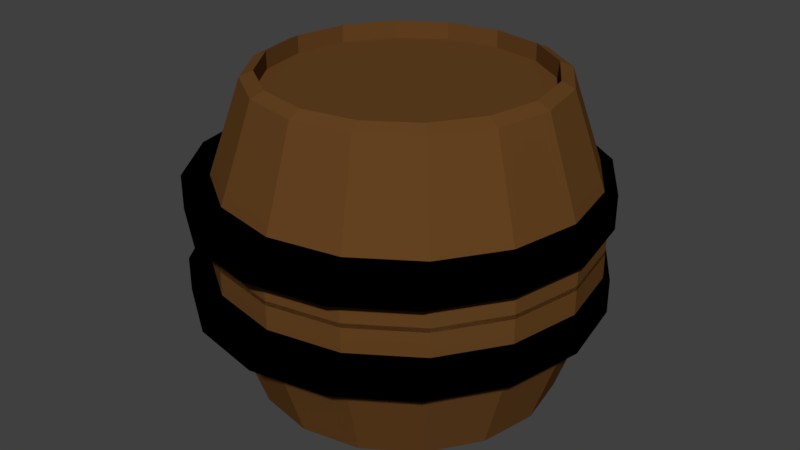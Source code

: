# Source: barrel.blend  (saved by Blender 2.79.0; exported with 4.5.12 LTS)
import bpy
from mathutils import Matrix  # noqa: F401  (used for matrix-valued properties, if any)

bpy.ops.wm.read_factory_settings(use_empty=True)
scene = bpy.context.scene
scene.name = 'Scene'

# ---- collections
col_collection_1 = bpy.data.collections.new('Collection 1'); scene.collection.children.link(col_collection_1)

# ---- materials (node trees are filled in below, after node groups)
mat_material_002 = bpy.data.materials.new('Material.002')
mat_material_002.alpha_threshold = 0.0
mat_material_002.use_transparent_shadow = False
mat_material_002.diffuse_color = (0.1301, 0.05613, 0.01521, 1.0)
mat_material_002.roughness = 0.5
mat_material_003 = bpy.data.materials.new('Material.003')
mat_material_003.alpha_threshold = 0.0
mat_material_003.use_transparent_shadow = False
mat_material_003.diffuse_color = (0.0, 0.0, 0.0, 1.0)
mat_material_003.roughness = 0.5

# ---- material node trees

# ---- world
world_world = bpy.data.worlds.new('World'); scene.world = world_world
world_world.color = (0.05088, 0.05088, 0.05088)
world_world.use_sun_shadow = False
world_world.sun_shadow_jitter_overblur = 0.0
world_world.cycles.sampling_method = 'MANUAL'

# ---- meshes
me_cylinder = bpy.data.meshes.new('Cylinder')
me_cylinder.from_pydata([(0.0153, 1.121, 1.189), (0.4609, 1.032, 1.189), (0.8387, 0.7795, 1.189), (1.091, 0.4017, 1.189), (1.18, -0.0439, 1.189), (1.091, -0.4895, 1.189), (0.8387, -0.8673, 1.189), (0.4609, -1.12, 1.189), (0.0153, -1.208, 1.189), (-0.4303, -1.12, 1.189), (-0.8081, -0.8673, 1.189), (-1.061, -0.4895, 1.189), (-1.149, -0.0439, 1.189), (-1.061, 0.4017, 1.189), (-0.8081, 0.7795, 1.189), (-0.4303, 1.032, 1.189), (0.0153, 1.415, 0.3408), (0.5736, 1.304, 0.3408), (1.047, 0.9878, 0.3408), (1.363, 0.5144, 0.3408), (1.474, -0.0439, 0.3408), (1.363, -0.6022, 0.3408), (1.047, -1.076, 0.3408), (0.5736, -1.392, 0.3408), (0.0153, -1.503, 0.3408), (-0.543, -1.392, 0.3408), (-1.016, -1.076, 0.3408), (-1.333, -0.6022, 0.3408), (-1.444, -0.0439, 0.3408), (-1.333, 0.5144, 0.3408), (-1.016, 0.9878, 0.3408), (-0.543, 1.304, 0.3408), (0.0153, 1.021, 1.234), (0.4228, 0.9399, 1.234), (0.7683, 0.7091, 1.234), (0.9991, 0.3636, 1.234), (1.08, -0.0439, 1.234), (0.9991, -0.4514, 1.234), (0.7683, -0.7969, 1.234), (0.4228, -1.028, 1.234), (0.0153, -1.109, 1.234), (-0.3922, -1.028, 1.234), (-0.7377, -0.7969, 1.234), (-0.9685, -0.4514, 1.234), (-1.05, -0.0439, 1.234), (-0.9685, 0.3636, 1.234), (-0.7377, 0.7091, 1.234), (-0.3922, 0.9399, 1.234), (0.0153, 1.021, 1.098), (0.4228, 0.9399, 1.098), (0.7683, 0.7091, 1.098), (0.9991, 0.3636, 1.098), (1.08, -0.0439, 1.098), (0.9991, -0.4514, 1.098), (0.7683, -0.7969, 1.098), (0.4228, -1.028, 1.098), (0.0153, -1.109, 1.098), (-0.3922, -1.028, 1.098), (-0.7377, -0.7969, 1.098), (-0.9685, -0.4514, 1.098), (-1.05, -0.0439, 1.098), (-0.9685, 0.3636, 1.098), (-0.7377, 0.7091, 1.098), (-0.3922, 0.9399, 1.098), (0.0153, 1.415, -0.01652), (0.5736, 1.304, -0.01652), (1.047, 0.9878, -0.01652), (1.363, 0.5144, -0.01652), (1.474, -0.0439, -0.01652), (1.363, -0.6022, -0.01652), (1.047, -1.076, -0.01652), (0.5736, -1.392, -0.01652), (0.0153, -1.503, -0.01652), (-0.543, -1.392, -0.01652), (-1.016, -1.076, -0.01652), (-1.333, -0.6022, -0.01652), (-1.444, -0.0439, -0.01652), (-1.333, 0.5144, -0.01652), (-1.016, 0.9878, -0.01652), (-0.543, 1.304, -0.01652), (-0.02468, 1.479, -0.4686), (-0.02468, 1.479, -0.2237), (0.5736, 1.36, -0.4686), (0.5736, 1.36, -0.2237), (1.081, 1.021, -0.4686), (1.081, 1.021, -0.2237), (1.42, 0.5137, -0.4686), (1.42, 0.5137, -0.2237), (1.539, -0.08459, -0.4686), (1.539, -0.08459, -0.2237), (1.42, -0.6829, -0.4686), (1.42, -0.6829, -0.2237), (1.081, -1.19, -0.4686), (1.081, -1.19, -0.2237), (0.5736, -1.529, -0.4686), (0.5736, -1.529, -0.2237), (-0.02468, -1.648, -0.4686), (-0.02468, -1.648, -0.2237), (-0.6229, -1.529, -0.4686), (-0.6229, -1.529, -0.2237), (-1.13, -1.19, -0.4686), (-1.13, -1.19, -0.2237), (-1.469, -0.6829, -0.4686), (-1.469, -0.6829, -0.2237), (-1.588, -0.08459, -0.4686), (-1.588, -0.08459, -0.2237), (-1.469, 0.5137, -0.4686), (-1.469, 0.5137, -0.2237), (-1.13, 1.021, -0.4686), (-1.13, 1.021, -0.2237), (-0.6229, 1.36, -0.4686), (-0.6229, 1.36, -0.2237), (-0.02468, 1.479, 0.2043), (-0.02468, 1.479, 0.4492), (0.5736, 1.36, 0.2043), (0.5736, 1.36, 0.4492), (1.081, 1.021, 0.2043), (1.081, 1.021, 0.4492), (1.42, 0.5137, 0.2043), (1.42, 0.5137, 0.4492), (1.539, -0.08459, 0.2043), (1.539, -0.08459, 0.4492), (1.42, -0.6829, 0.2043), (1.42, -0.6829, 0.4492), (1.081, -1.19, 0.2043), (1.081, -1.19, 0.4492), (0.5736, -1.529, 0.2043), (0.5736, -1.529, 0.4492), (-0.02468, -1.648, 0.2043), (-0.02468, -1.648, 0.4492), (-0.6229, -1.529, 0.2043), (-0.6229, -1.529, 0.4492), (-1.13, -1.19, 0.2043), (-1.13, -1.19, 0.4492), (-1.469, -0.6829, 0.2043), (-1.469, -0.6829, 0.4492), (-1.588, -0.08459, 0.2043), (-1.588, -0.08459, 0.4492), (-1.469, 0.5137, 0.2043), (-1.469, 0.5137, 0.4492), (-1.13, 1.021, 0.2043), (-1.13, 1.021, 0.4492), (-0.6229, 1.36, 0.2043), (-0.6229, 1.36, 0.4492)], [], [(16, 0, 1, 17), (17, 1, 2, 18), (18, 2, 3, 19), (19, 3, 4, 20), (20, 4, 5, 21), (21, 5, 6, 22), (22, 6, 7, 23), (23, 7, 8, 24), (24, 8, 9, 25), (25, 9, 10, 26), (26, 10, 11, 27), (27, 11, 12, 28), (28, 12, 13, 29), (29, 13, 14, 30), (6, 5, 37, 38), (30, 14, 15, 31), (31, 15, 0, 16), (79, 31, 16, 64), (78, 30, 31, 79), (77, 29, 30, 78), (76, 28, 29, 77), (75, 27, 28, 76), (74, 26, 27, 75), (73, 25, 26, 74), (72, 24, 25, 73), (71, 23, 24, 72), (70, 22, 23, 71), (69, 21, 22, 70), (68, 20, 21, 69), (67, 19, 20, 68), (66, 18, 19, 67), (65, 17, 18, 66), (64, 16, 17, 65), (41, 40, 56, 57), (11, 10, 42, 43), (0, 15, 47, 32), (4, 3, 35, 36), (9, 8, 40, 41), (14, 13, 45, 46), (2, 1, 33, 34), (7, 6, 38, 39), (12, 11, 43, 44), (5, 4, 36, 37), (10, 9, 41, 42), (15, 14, 46, 47), (3, 2, 34, 35), (8, 7, 39, 40), (1, 0, 32, 33), (13, 12, 44, 45), (49, 48, 63, 62, 61, 60, 59, 58, 57, 56, 55, 54, 53, 52, 51, 50), (34, 33, 49, 50), (42, 41, 57, 58), (35, 34, 50, 51), (43, 42, 58, 59), (36, 35, 51, 52), (44, 43, 59, 60), (37, 36, 52, 53), (45, 44, 60, 61), (38, 37, 53, 54), (46, 45, 61, 62), (39, 38, 54, 55), (47, 46, 62, 63), (40, 39, 55, 56), (33, 32, 48, 49), (32, 47, 63, 48), (80, 81, 83, 82), (82, 83, 85, 84), (84, 85, 87, 86), (86, 87, 89, 88), (88, 89, 91, 90), (90, 91, 93, 92), (92, 93, 95, 94), (94, 95, 97, 96), (96, 97, 99, 98), (98, 99, 101, 100), (100, 101, 103, 102), (102, 103, 105, 104), (104, 105, 107, 106), (106, 107, 109, 108), (83, 81, 111, 109, 107, 105, 103, 101, 99, 97, 95, 93, 91, 89, 87, 85), (108, 109, 111, 110), (110, 111, 81, 80), (80, 82, 84, 86, 88, 90, 92, 94, 96, 98, 100, 102, 104, 106, 108, 110), (112, 113, 115, 114), (114, 115, 117, 116), (116, 117, 119, 118), (118, 119, 121, 120), (120, 121, 123, 122), (122, 123, 125, 124), (124, 125, 127, 126), (126, 127, 129, 128), (128, 129, 131, 130), (130, 131, 133, 132), (132, 133, 135, 134), (134, 135, 137, 136), (136, 137, 139, 138), (138, 139, 141, 140), (115, 113, 143, 141, 139, 137, 135, 133, 131, 129, 127, 125, 123, 121, 119, 117), (140, 141, 143, 142), (142, 143, 113, 112), (112, 114, 116, 118, 120, 122, 124, 126, 128, 130, 132, 134, 136, 138, 140, 142)])
me_cylinder.polygons.foreach_set('material_index', [0, 0, 0, 0, 0, 0, 0, 0, 0, 0, 0, 0, 0, 0, 0, 0, 0, 0, 0, 0, 0, 0, 0, 0, 0, 0, 0, 0, 0, 0, 0, 0, 0, 0, 0, 0, 0, 0, 0, 0, 0, 0, 0, 0, 0, 0, 0, 0, 0, 0, 0, 0, 0, 0, 0, 0, 0, 0, 0, 0, 0, 0, 0, 0, 0, 1, 1, 1, 1, 1, 1, 1, 1, 1, 1, 1, 1, 1, 1, 1, 1, 1, 1, 1, 1, 1, 1, 1, 1, 1, 1, 1, 1, 1, 1, 1, 1, 1, 1, 1, 1])
_uv = me_cylinder.uv_layers.new(name='UVMap')
_uv.uv.foreach_set('vector', [0.7879, 0.4261, 0.8931, 0.4193, 0.8946, 0.4691, 0.7897, 0.4886, 0.7897, 0.4886, 0.8946, 0.4691, 0.8972, 0.5073, 0.7931, 0.5364, 0.7915, 0.537, 0.8961, 0.5578, 0.894, 0.6077, 0.7889, 0.5994, 0.7889, 0.5994, 0.894, 0.6077, 0.8932, 0.6616, 0.7879, 0.6671, 0.7879, 0.6671, 0.8932, 0.6616, 0.894, 0.7115, 0.7889, 0.7296, 0.7889, 0.7296, 0.894, 0.7115, 0.8961, 0.7497, 0.7915, 0.7774, 0.3242, 0.7286, 0.4288, 0.7564, 0.4266, 0.7945, 0.3215, 0.7765, 0.3215, 0.7765, 0.4266, 0.7945, 0.4259, 0.8444, 0.3206, 0.839, 0.3206, 0.839, 0.4259, 0.8444, 0.4266, 0.8984, 0.3215, 0.9066, 0.3215, 0.9066, 0.4266, 0.8984, 0.4288, 0.9482, 0.3242, 0.9691, 0.5336, 0.9212, 0.4288, 0.9018, 0.4302, 0.8519, 0.5354, 0.8588, 0.5354, 0.8588, 0.4302, 0.8519, 0.4302, 0.798, 0.5354, 0.7911, 0.5354, 0.7911, 0.4302, 0.798, 0.4288, 0.7481, 0.5336, 0.7286, 0.7931, 0.2482, 0.8972, 0.2773, 0.8946, 0.3154, 0.7897, 0.296, 0.06012, 0.7493, 0.1111, 0.7286, 0.1134, 0.7402, 0.06683, 0.7591, 0.7897, 0.296, 0.8946, 0.3154, 0.8931, 0.3653, 0.7879, 0.3585, 0.7879, 0.3585, 0.8931, 0.3653, 0.8931, 0.4193, 0.7879, 0.4261, 0.7447, 0.3585, 0.7879, 0.3585, 0.7879, 0.4261, 0.7447, 0.4261, 0.7465, 0.296, 0.7897, 0.296, 0.7879, 0.3585, 0.7447, 0.3585, 0.7498, 0.2482, 0.7931, 0.2482, 0.7897, 0.296, 0.7465, 0.296, 0.5787, 0.7911, 0.5354, 0.7911, 0.5336, 0.7286, 0.5769, 0.7286, 0.5787, 0.8588, 0.5354, 0.8588, 0.5354, 0.7911, 0.5787, 0.7911, 0.5769, 0.9212, 0.5336, 0.9212, 0.5354, 0.8588, 0.5787, 0.8588, 0.2783, 0.9072, 0.3215, 0.9066, 0.3242, 0.9691, 0.2809, 0.9697, 0.2773, 0.8396, 0.3206, 0.839, 0.3215, 0.9066, 0.2783, 0.9072, 0.2783, 0.7771, 0.3215, 0.7765, 0.3206, 0.839, 0.2773, 0.8396, 0.2809, 0.7292, 0.3242, 0.7286, 0.3215, 0.7765, 0.2783, 0.7771, 0.7456, 0.729, 0.7889, 0.7296, 0.7915, 0.7774, 0.7483, 0.7768, 0.7447, 0.6665, 0.7879, 0.6671, 0.7889, 0.7296, 0.7456, 0.729, 0.7456, 0.5989, 0.7889, 0.5994, 0.7879, 0.6671, 0.7447, 0.6665, 0.7483, 0.5364, 0.7915, 0.537, 0.7889, 0.5994, 0.7456, 0.5989, 0.7465, 0.4886, 0.7897, 0.4886, 0.7931, 0.5364, 0.7498, 0.5364, 0.7447, 0.4261, 0.7879, 0.4261, 0.7897, 0.4886, 0.7465, 0.4886, 0.681, 0.8692, 0.6803, 0.8236, 0.6968, 0.8238, 0.6975, 0.8694, 0.06012, 0.9793, 0.02111, 0.9412, 0.03116, 0.9346, 0.06683, 0.9695, 0.2773, 0.8913, 0.2562, 0.9412, 0.2462, 0.9346, 0.2655, 0.889, 0.1662, 0.7286, 0.2172, 0.7493, 0.2105, 0.7591, 0.1639, 0.7402, 0.0, 0.8913, 4.342e-08, 0.8373, 0.01185, 0.8396, 0.01185, 0.889, 0.2172, 0.9793, 0.1662, 1.0, 0.1639, 0.9884, 0.2105, 0.9695, 0.2562, 0.7875, 0.2773, 0.8373, 0.2655, 0.8396, 0.2462, 0.794, 0.02111, 0.7875, 0.06012, 0.7493, 0.06683, 0.7591, 0.03116, 0.794, 0.1111, 1.0, 0.06012, 0.9793, 0.06683, 0.9695, 0.1134, 0.9884, 0.1111, 0.7286, 0.1662, 0.7286, 0.1639, 0.7402, 0.1134, 0.7402, 0.02111, 0.9412, 0.0, 0.8913, 0.01185, 0.889, 0.03116, 0.9346, 0.2562, 0.9412, 0.2172, 0.9793, 0.2105, 0.9695, 0.2462, 0.9346, 0.2172, 0.7493, 0.2562, 0.7875, 0.2462, 0.794, 0.2105, 0.7591, 4.342e-08, 0.8373, 0.02111, 0.7875, 0.03116, 0.794, 0.01185, 0.8396, 0.2773, 0.8373, 0.2773, 0.8913, 0.2655, 0.889, 0.2655, 0.8396, 0.1662, 1.0, 0.1111, 1.0, 0.1134, 0.9884, 0.1639, 0.9884, 0.8967, 0.2482, 0.8462, 0.2482, 0.7996, 0.2293, 0.764, 0.1944, 0.7447, 0.1488, 0.7447, 0.0994, 0.764, 0.05379, 0.7996, 0.01889, 0.8462, 0.0, 0.8967, 0.0, 0.9433, 0.01889, 0.979, 0.05379, 0.9983, 0.0994, 0.9983, 0.1488, 0.979, 0.1944, 0.9433, 0.2293, 0.6637, 0.9044, 0.6618, 0.8588, 0.6783, 0.8586, 0.6803, 0.9041, 0.6829, 0.9041, 0.681, 0.8692, 0.6975, 0.8694, 0.6995, 0.9044, 0.7002, 0.7742, 0.7021, 0.7286, 0.7187, 0.7289, 0.7167, 0.7744, 0.6426, 0.7742, 0.6445, 0.7286, 0.6611, 0.7289, 0.6591, 0.7744, 0.6995, 0.8236, 0.7002, 0.7742, 0.7167, 0.7744, 0.716, 0.8238, 0.6419, 0.8236, 0.6426, 0.7742, 0.6591, 0.7744, 0.6584, 0.8238, 0.7002, 0.8692, 0.6995, 0.8236, 0.716, 0.8238, 0.7167, 0.8694, 0.6426, 0.8692, 0.6419, 0.8236, 0.6584, 0.8238, 0.6591, 0.8694, 0.7021, 0.9041, 0.7002, 0.8692, 0.7167, 0.8694, 0.7187, 0.9044, 0.6445, 0.9041, 0.6426, 0.8692, 0.6591, 0.8694, 0.6611, 0.9044, 0.681, 0.7742, 0.6829, 0.7286, 0.6995, 0.7289, 0.6975, 0.7744, 0.6618, 0.7638, 0.6637, 0.7289, 0.6803, 0.7286, 0.6783, 0.7636, 0.6803, 0.8236, 0.681, 0.7742, 0.6975, 0.7744, 0.6968, 0.8238, 0.6618, 0.8588, 0.6611, 0.8094, 0.6776, 0.8092, 0.6783, 0.8586, 0.6611, 0.8094, 0.6618, 0.7638, 0.6783, 0.7636, 0.6776, 0.8092, 0.9318, 0.4393, 0.9614, 0.4389, 0.9643, 0.5058, 0.9347, 0.5062, 0.9016, 0.5364, 0.9313, 0.5364, 0.9277, 0.5876, 0.898, 0.5876, 0.898, 0.5876, 0.9277, 0.5876, 0.9258, 0.6546, 0.8961, 0.6546, 0.8961, 0.6546, 0.9258, 0.6546, 0.9258, 0.7271, 0.8961, 0.7271, 0.8961, 0.7271, 0.9258, 0.7271, 0.9277, 0.794, 0.898, 0.794, 0.898, 0.794, 0.9277, 0.794, 0.9313, 0.8453, 0.9016, 0.8453, 0.9011, 0.2486, 0.9308, 0.2482, 0.9279, 0.2994, 0.8983, 0.2998, 0.8983, 0.2998, 0.9279, 0.2994, 0.9269, 0.3664, 0.8972, 0.3668, 0.8972, 0.3668, 0.9269, 0.3664, 0.9279, 0.4389, 0.8983, 0.4393, 0.8983, 0.4393, 0.9279, 0.4389, 0.9308, 0.5058, 0.9011, 0.5062, 0.5806, 0.7286, 0.6103, 0.7286, 0.6083, 0.7956, 0.5787, 0.7956, 0.5787, 0.7956, 0.6083, 0.7956, 0.6083, 0.8681, 0.5787, 0.8681, 0.5787, 0.8681, 0.6083, 0.8681, 0.6103, 0.935, 0.5806, 0.935, 0.9347, 0.2486, 0.9643, 0.2482, 0.9614, 0.2994, 0.9318, 0.2998, 2.895e-08, 0.5827, 0.0, 0.5102, 0.02834, 0.4433, 0.08071, 0.3921, 0.1491, 0.3643, 0.2232, 0.3643, 0.2916, 0.3921, 0.344, 0.4433, 0.3723, 0.5102, 0.3723, 0.5827, 0.344, 0.6497, 0.2916, 0.7009, 0.2232, 0.7286, 0.1491, 0.7286, 0.08071, 0.7009, 0.02834, 0.6497, 0.9318, 0.2998, 0.9614, 0.2994, 0.9604, 0.3664, 0.9308, 0.3668, 0.9308, 0.3668, 0.9604, 0.3664, 0.9614, 0.4389, 0.9318, 0.4393, 0.7447, 0.5827, 0.7163, 0.6497, 0.6639, 0.7009, 0.5955, 0.7286, 0.5215, 0.7286, 0.453, 0.7009, 0.4007, 0.6497, 0.3723, 0.5827, 0.3723, 0.5102, 0.4007, 0.4433, 0.453, 0.3921, 0.5215, 0.3643, 0.5955, 0.3643, 0.6639, 0.3921, 0.7163, 0.4433, 0.7447, 0.5102, 0.9653, 0.4393, 0.995, 0.4389, 0.9978, 0.5058, 0.9682, 0.5062, 0.9368, 0.5364, 0.9665, 0.5364, 0.9629, 0.5876, 0.9332, 0.5876, 0.9332, 0.5876, 0.9629, 0.5876, 0.9609, 0.6546, 0.9313, 0.6546, 0.9313, 0.6546, 0.9609, 0.6546, 0.9609, 0.7271, 0.9313, 0.7271, 0.9313, 0.7271, 0.9609, 0.7271, 0.9629, 0.794, 0.9332, 0.794, 0.9332, 0.794, 0.9629, 0.794, 0.9665, 0.8453, 0.9368, 0.8453, 0.9703, 0.5368, 1.0, 0.5364, 0.9971, 0.5877, 0.9675, 0.5881, 0.9675, 0.5881, 0.9971, 0.5877, 0.9961, 0.6547, 0.9665, 0.6551, 0.9665, 0.6551, 0.9961, 0.6547, 0.9971, 0.7271, 0.9675, 0.7275, 0.9675, 0.7275, 0.9971, 0.7271, 1.0, 0.794, 0.9703, 0.7944, 0.6122, 0.7286, 0.6419, 0.7286, 0.6399, 0.7956, 0.6103, 0.7956, 0.6103, 0.7956, 0.6399, 0.7956, 0.6399, 0.8681, 0.6103, 0.8681, 0.6103, 0.8681, 0.6399, 0.8681, 0.6419, 0.935, 0.6122, 0.935, 0.9682, 0.2486, 0.9978, 0.2482, 0.995, 0.2994, 0.9653, 0.2998, 0.6639, 0.02773, 0.7163, 0.07897, 0.7447, 0.1459, 0.7447, 0.2184, 0.7163, 0.2853, 0.6639, 0.3366, 0.5955, 0.3643, 0.5215, 0.3643, 0.453, 0.3366, 0.4007, 0.2853, 0.3723, 0.2184, 0.3723, 0.1459, 0.4007, 0.07897, 0.453, 0.02773, 0.5215, 0.0, 0.5955, 1.416e-08, 0.9653, 0.2998, 0.995, 0.2994, 0.994, 0.3664, 0.9643, 0.3668, 0.9643, 0.3668, 0.994, 0.3664, 0.995, 0.4389, 0.9653, 0.4393, 0.3723, 0.2184, 0.344, 0.2853, 0.2916, 0.3366, 0.2232, 0.3643, 0.1491, 0.3643, 0.08071, 0.3366, 0.02834, 0.2853, 0.0, 0.2184, 0.0, 0.1459, 0.02834, 0.07897, 0.08071, 0.02773, 0.1491, 2.832e-08, 0.2232, 0.0, 0.2916, 0.02773, 0.344, 0.07897, 0.3723, 0.1459])
me_cylinder.materials.append(mat_material_002)
me_cylinder.materials.append(mat_material_003)
me_cylinder.use_remesh_preserve_volume = False
me_cylinder.use_remesh_preserve_attributes = False
me_cylinder.use_mirror_vertex_groups = False
me_cylinder.update()

# ---- objects
ob_cylinder = bpy.data.objects.new('Cylinder', me_cylinder)

# ---- transforms, parenting, visibility, modifiers, constraints
ob_cylinder.location = (0.0, 0.0, 1.091)
ob_cylinder.lineart.crease_threshold = 0.0
_m = ob_cylinder.modifiers.new('Mirror', 'MIRROR')
_m.use_axis = (False, False, True)
_m.merge_threshold = 0.01

# ---- collection membership
col_collection_1.objects.link(ob_cylinder)

# ---- scene / render settings (as saved in the file)
scene.frame_start = 1; scene.frame_end = 250; scene.frame_set(1)
scene.render.engine = 'BLENDER_EEVEE_NEXT'
scene.render.resolution_percentage = 50
scene.render.dither_intensity = 0.0
scene.cycles.use_denoising = False
scene.cycles.samples = 128
scene.cycles.sampling_pattern = 'TABULATED_SOBOL'
scene.cycles.use_adaptive_sampling = False
scene.cycles.use_light_tree = False
scene.cycles.blur_glossy = 0.0
scene.cycles.sample_clamp_indirect = 0.0
scene.view_settings.view_transform = 'Standard'
bpy.context.view_layer.update()

# ---- added for rendering (the .blend has no active camera and no usable light): camera, sun
cam_auto = bpy.data.cameras.new('AutoCamera')
cam_auto.lens = 50.0
cam_auto.sensor_width = 36.0
cam_auto.clip_end = 1000.0
ob_auto_camera = bpy.data.objects.new('AutoCamera', cam_auto)
scene.collection.objects.link(ob_auto_camera)
ob_auto_camera.location = (4.66095, -5.70735, 4.8395)
ob_auto_camera.rotation_euler = (1.09748, -7.21219e-08, 0.694738)
scene.camera = ob_auto_camera
light_auto_sun = bpy.data.lights.new('AutoSun', 'SUN')
light_auto_sun.energy = 3.0
light_auto_sun.angle = 0.0523599
ob_auto_sun = bpy.data.objects.new('AutoSun', light_auto_sun)
scene.collection.objects.link(ob_auto_sun)
ob_auto_sun.rotation_euler = (0.872665, 0.174533, 0.523599)
bpy.context.view_layer.update()
